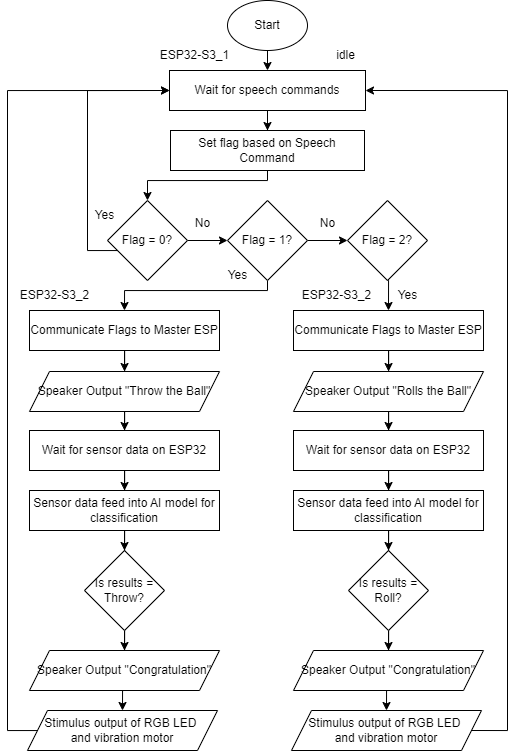

The diagram above was exported from draw.io. Its source (the exported page's mxGraphModel, read from the mxfile embedded in the PNG):
<mxGraphModel dx="742" dy="645" grid="1" gridSize="10" guides="1" tooltips="1" connect="1" arrows="1" fold="1" page="1" pageScale="1" pageWidth="827" pageHeight="1169" math="0" shadow="0">
  <root>
    <mxCell id="WIyWlLk6GJQsqaUBKTNV-0" />
    <mxCell id="WIyWlLk6GJQsqaUBKTNV-1" parent="WIyWlLk6GJQsqaUBKTNV-0" />
    <mxCell id="55JAsz0aKT1kivu6_4wc-4" style="edgeStyle=orthogonalEdgeStyle;rounded=0;orthogonalLoop=1;jettySize=auto;html=1;exitX=0.5;exitY=1;exitDx=0;exitDy=0;entryX=0.5;entryY=0;entryDx=0;entryDy=0;" parent="WIyWlLk6GJQsqaUBKTNV-1" source="55JAsz0aKT1kivu6_4wc-0" target="55JAsz0aKT1kivu6_4wc-2" edge="1">
      <mxGeometry relative="1" as="geometry" />
    </mxCell>
    <mxCell id="55JAsz0aKT1kivu6_4wc-0" value="Start" style="ellipse;whiteSpace=wrap;html=1;" parent="WIyWlLk6GJQsqaUBKTNV-1" vertex="1">
      <mxGeometry x="360" y="30" width="80" height="50" as="geometry" />
    </mxCell>
    <mxCell id="55JAsz0aKT1kivu6_4wc-7" style="edgeStyle=orthogonalEdgeStyle;rounded=0;orthogonalLoop=1;jettySize=auto;html=1;entryX=0.5;entryY=0;entryDx=0;entryDy=0;" parent="WIyWlLk6GJQsqaUBKTNV-1" source="55JAsz0aKT1kivu6_4wc-2" target="55JAsz0aKT1kivu6_4wc-6" edge="1">
      <mxGeometry relative="1" as="geometry" />
    </mxCell>
    <mxCell id="55JAsz0aKT1kivu6_4wc-2" value="Wait for speech commands" style="rounded=0;whiteSpace=wrap;html=1;" parent="WIyWlLk6GJQsqaUBKTNV-1" vertex="1">
      <mxGeometry x="302" y="100" width="196" height="40" as="geometry" />
    </mxCell>
    <mxCell id="55JAsz0aKT1kivu6_4wc-3" value="idle" style="text;html=1;align=center;verticalAlign=middle;resizable=0;points=[];autosize=1;strokeColor=none;fillColor=none;" parent="WIyWlLk6GJQsqaUBKTNV-1" vertex="1">
      <mxGeometry x="458" y="70" width="40" height="30" as="geometry" />
    </mxCell>
    <mxCell id="WxSccL-u1F_pFGXcOseQ-5" style="edgeStyle=orthogonalEdgeStyle;rounded=0;orthogonalLoop=1;jettySize=auto;html=1;" edge="1" parent="WIyWlLk6GJQsqaUBKTNV-1" source="55JAsz0aKT1kivu6_4wc-6" target="WxSccL-u1F_pFGXcOseQ-2">
      <mxGeometry relative="1" as="geometry">
        <Array as="points">
          <mxPoint x="400" y="210" />
          <mxPoint x="280" y="210" />
        </Array>
      </mxGeometry>
    </mxCell>
    <mxCell id="55JAsz0aKT1kivu6_4wc-6" value="Set flag based on Speech Command" style="rounded=0;whiteSpace=wrap;html=1;" parent="WIyWlLk6GJQsqaUBKTNV-1" vertex="1">
      <mxGeometry x="303" y="160" width="194" height="40" as="geometry" />
    </mxCell>
    <mxCell id="WxSccL-u1F_pFGXcOseQ-41" style="edgeStyle=orthogonalEdgeStyle;rounded=0;orthogonalLoop=1;jettySize=auto;html=1;entryX=0.5;entryY=0;entryDx=0;entryDy=0;" edge="1" parent="WIyWlLk6GJQsqaUBKTNV-1" source="55JAsz0aKT1kivu6_4wc-8" target="WxSccL-u1F_pFGXcOseQ-36">
      <mxGeometry relative="1" as="geometry" />
    </mxCell>
    <mxCell id="55JAsz0aKT1kivu6_4wc-8" value="Is results = Throw?" style="rhombus;whiteSpace=wrap;html=1;" parent="WIyWlLk6GJQsqaUBKTNV-1" vertex="1">
      <mxGeometry x="217" y="580" width="80" height="80" as="geometry" />
    </mxCell>
    <mxCell id="55JAsz0aKT1kivu6_4wc-12" value="" style="edgeStyle=orthogonalEdgeStyle;rounded=0;orthogonalLoop=1;jettySize=auto;html=1;" parent="WIyWlLk6GJQsqaUBKTNV-1" source="55JAsz0aKT1kivu6_4wc-9" target="55JAsz0aKT1kivu6_4wc-11" edge="1">
      <mxGeometry relative="1" as="geometry" />
    </mxCell>
    <mxCell id="55JAsz0aKT1kivu6_4wc-9" value="Communicate Flags to Master ESP" style="rounded=0;whiteSpace=wrap;html=1;" parent="WIyWlLk6GJQsqaUBKTNV-1" vertex="1">
      <mxGeometry x="162" y="340" width="190" height="40" as="geometry" />
    </mxCell>
    <mxCell id="WxSccL-u1F_pFGXcOseQ-32" value="" style="edgeStyle=orthogonalEdgeStyle;rounded=0;orthogonalLoop=1;jettySize=auto;html=1;" edge="1" parent="WIyWlLk6GJQsqaUBKTNV-1" source="55JAsz0aKT1kivu6_4wc-11" target="WxSccL-u1F_pFGXcOseQ-31">
      <mxGeometry relative="1" as="geometry" />
    </mxCell>
    <mxCell id="55JAsz0aKT1kivu6_4wc-11" value="Speaker Output &quot;Throw the Ball&quot;" style="shape=parallelogram;perimeter=parallelogramPerimeter;whiteSpace=wrap;html=1;fixedSize=1;" parent="WIyWlLk6GJQsqaUBKTNV-1" vertex="1">
      <mxGeometry x="162" y="401" width="190" height="40" as="geometry" />
    </mxCell>
    <mxCell id="55JAsz0aKT1kivu6_4wc-16" style="edgeStyle=orthogonalEdgeStyle;rounded=0;orthogonalLoop=1;jettySize=auto;html=1;entryX=0.5;entryY=0;entryDx=0;entryDy=0;" parent="WIyWlLk6GJQsqaUBKTNV-1" source="55JAsz0aKT1kivu6_4wc-13" target="55JAsz0aKT1kivu6_4wc-8" edge="1">
      <mxGeometry relative="1" as="geometry" />
    </mxCell>
    <mxCell id="55JAsz0aKT1kivu6_4wc-13" value="Sensor data feed into AI model for classification" style="rounded=0;whiteSpace=wrap;html=1;" parent="WIyWlLk6GJQsqaUBKTNV-1" vertex="1">
      <mxGeometry x="162" y="520" width="190" height="40" as="geometry" />
    </mxCell>
    <mxCell id="WxSccL-u1F_pFGXcOseQ-0" value="ESP32-S3_1" style="text;html=1;align=center;verticalAlign=middle;resizable=0;points=[];autosize=1;strokeColor=none;fillColor=none;" vertex="1" parent="WIyWlLk6GJQsqaUBKTNV-1">
      <mxGeometry x="282" y="70" width="90" height="30" as="geometry" />
    </mxCell>
    <mxCell id="WxSccL-u1F_pFGXcOseQ-6" style="edgeStyle=orthogonalEdgeStyle;rounded=0;orthogonalLoop=1;jettySize=auto;html=1;exitX=1;exitY=0.5;exitDx=0;exitDy=0;entryX=0;entryY=0.5;entryDx=0;entryDy=0;" edge="1" parent="WIyWlLk6GJQsqaUBKTNV-1" source="WxSccL-u1F_pFGXcOseQ-2" target="WxSccL-u1F_pFGXcOseQ-3">
      <mxGeometry relative="1" as="geometry" />
    </mxCell>
    <mxCell id="WxSccL-u1F_pFGXcOseQ-8" style="edgeStyle=orthogonalEdgeStyle;rounded=0;orthogonalLoop=1;jettySize=auto;html=1;entryX=0;entryY=0.5;entryDx=0;entryDy=0;" edge="1" parent="WIyWlLk6GJQsqaUBKTNV-1" source="WxSccL-u1F_pFGXcOseQ-2" target="55JAsz0aKT1kivu6_4wc-2">
      <mxGeometry relative="1" as="geometry">
        <Array as="points">
          <mxPoint x="220" y="280" />
          <mxPoint x="220" y="120" />
        </Array>
      </mxGeometry>
    </mxCell>
    <mxCell id="WxSccL-u1F_pFGXcOseQ-2" value="Flag = 0?" style="rhombus;whiteSpace=wrap;html=1;" vertex="1" parent="WIyWlLk6GJQsqaUBKTNV-1">
      <mxGeometry x="240" y="230" width="80" height="80" as="geometry" />
    </mxCell>
    <mxCell id="WxSccL-u1F_pFGXcOseQ-7" style="edgeStyle=orthogonalEdgeStyle;rounded=0;orthogonalLoop=1;jettySize=auto;html=1;exitX=1;exitY=0.5;exitDx=0;exitDy=0;entryX=0;entryY=0.5;entryDx=0;entryDy=0;" edge="1" parent="WIyWlLk6GJQsqaUBKTNV-1" source="WxSccL-u1F_pFGXcOseQ-3" target="WxSccL-u1F_pFGXcOseQ-4">
      <mxGeometry relative="1" as="geometry" />
    </mxCell>
    <mxCell id="WxSccL-u1F_pFGXcOseQ-9" style="edgeStyle=orthogonalEdgeStyle;rounded=0;orthogonalLoop=1;jettySize=auto;html=1;exitX=0.5;exitY=1;exitDx=0;exitDy=0;entryX=0.5;entryY=0;entryDx=0;entryDy=0;" edge="1" parent="WIyWlLk6GJQsqaUBKTNV-1" source="WxSccL-u1F_pFGXcOseQ-3" target="55JAsz0aKT1kivu6_4wc-9">
      <mxGeometry relative="1" as="geometry">
        <Array as="points">
          <mxPoint x="400" y="320" />
          <mxPoint x="257" y="320" />
        </Array>
      </mxGeometry>
    </mxCell>
    <mxCell id="WxSccL-u1F_pFGXcOseQ-3" value="Flag = 1?" style="rhombus;whiteSpace=wrap;html=1;" vertex="1" parent="WIyWlLk6GJQsqaUBKTNV-1">
      <mxGeometry x="360" y="230" width="80" height="80" as="geometry" />
    </mxCell>
    <mxCell id="WxSccL-u1F_pFGXcOseQ-58" style="edgeStyle=orthogonalEdgeStyle;rounded=0;orthogonalLoop=1;jettySize=auto;html=1;exitX=0.5;exitY=1;exitDx=0;exitDy=0;entryX=0.5;entryY=0;entryDx=0;entryDy=0;" edge="1" parent="WIyWlLk6GJQsqaUBKTNV-1" source="WxSccL-u1F_pFGXcOseQ-4" target="WxSccL-u1F_pFGXcOseQ-47">
      <mxGeometry relative="1" as="geometry" />
    </mxCell>
    <mxCell id="WxSccL-u1F_pFGXcOseQ-4" value="Flag = 2?" style="rhombus;whiteSpace=wrap;html=1;" vertex="1" parent="WIyWlLk6GJQsqaUBKTNV-1">
      <mxGeometry x="480" y="230" width="80" height="80" as="geometry" />
    </mxCell>
    <mxCell id="WxSccL-u1F_pFGXcOseQ-10" value="Yes" style="text;html=1;align=center;verticalAlign=middle;resizable=0;points=[];autosize=1;strokeColor=none;fillColor=none;" vertex="1" parent="WIyWlLk6GJQsqaUBKTNV-1">
      <mxGeometry x="217" y="230" width="40" height="30" as="geometry" />
    </mxCell>
    <mxCell id="WxSccL-u1F_pFGXcOseQ-11" value="No" style="text;html=1;align=center;verticalAlign=middle;resizable=0;points=[];autosize=1;strokeColor=none;fillColor=none;" vertex="1" parent="WIyWlLk6GJQsqaUBKTNV-1">
      <mxGeometry x="315" y="238" width="40" height="30" as="geometry" />
    </mxCell>
    <mxCell id="WxSccL-u1F_pFGXcOseQ-12" value="No" style="text;html=1;align=center;verticalAlign=middle;resizable=0;points=[];autosize=1;strokeColor=none;fillColor=none;" vertex="1" parent="WIyWlLk6GJQsqaUBKTNV-1">
      <mxGeometry x="440" y="238" width="40" height="30" as="geometry" />
    </mxCell>
    <mxCell id="WxSccL-u1F_pFGXcOseQ-13" value="Yes" style="text;html=1;align=center;verticalAlign=middle;resizable=0;points=[];autosize=1;strokeColor=none;fillColor=none;" vertex="1" parent="WIyWlLk6GJQsqaUBKTNV-1">
      <mxGeometry x="350" y="290" width="40" height="30" as="geometry" />
    </mxCell>
    <mxCell id="WxSccL-u1F_pFGXcOseQ-22" value="Yes" style="text;html=1;align=center;verticalAlign=middle;resizable=0;points=[];autosize=1;strokeColor=none;fillColor=none;" vertex="1" parent="WIyWlLk6GJQsqaUBKTNV-1">
      <mxGeometry x="520" y="310" width="40" height="30" as="geometry" />
    </mxCell>
    <mxCell id="WxSccL-u1F_pFGXcOseQ-33" value="" style="edgeStyle=orthogonalEdgeStyle;rounded=0;orthogonalLoop=1;jettySize=auto;html=1;" edge="1" parent="WIyWlLk6GJQsqaUBKTNV-1" source="WxSccL-u1F_pFGXcOseQ-31" target="55JAsz0aKT1kivu6_4wc-13">
      <mxGeometry relative="1" as="geometry" />
    </mxCell>
    <mxCell id="WxSccL-u1F_pFGXcOseQ-31" value="Wait for sensor data on ESP32" style="rounded=0;whiteSpace=wrap;html=1;" vertex="1" parent="WIyWlLk6GJQsqaUBKTNV-1">
      <mxGeometry x="162" y="460" width="190" height="40" as="geometry" />
    </mxCell>
    <mxCell id="WxSccL-u1F_pFGXcOseQ-34" value="ESP32-S3_2" style="text;html=1;align=center;verticalAlign=middle;resizable=0;points=[];autosize=1;strokeColor=none;fillColor=none;" vertex="1" parent="WIyWlLk6GJQsqaUBKTNV-1">
      <mxGeometry x="142" y="310" width="90" height="30" as="geometry" />
    </mxCell>
    <mxCell id="WxSccL-u1F_pFGXcOseQ-42" style="edgeStyle=orthogonalEdgeStyle;rounded=0;orthogonalLoop=1;jettySize=auto;html=1;exitX=0.5;exitY=1;exitDx=0;exitDy=0;entryX=0.5;entryY=0;entryDx=0;entryDy=0;" edge="1" parent="WIyWlLk6GJQsqaUBKTNV-1" source="WxSccL-u1F_pFGXcOseQ-36" target="WxSccL-u1F_pFGXcOseQ-38">
      <mxGeometry relative="1" as="geometry" />
    </mxCell>
    <mxCell id="WxSccL-u1F_pFGXcOseQ-36" value="Speaker Output &quot;Congratulation&quot;" style="shape=parallelogram;perimeter=parallelogramPerimeter;whiteSpace=wrap;html=1;fixedSize=1;" vertex="1" parent="WIyWlLk6GJQsqaUBKTNV-1">
      <mxGeometry x="162" y="680" width="190" height="40" as="geometry" />
    </mxCell>
    <mxCell id="WxSccL-u1F_pFGXcOseQ-43" style="edgeStyle=orthogonalEdgeStyle;rounded=0;orthogonalLoop=1;jettySize=auto;html=1;entryX=0;entryY=0.5;entryDx=0;entryDy=0;" edge="1" parent="WIyWlLk6GJQsqaUBKTNV-1" source="WxSccL-u1F_pFGXcOseQ-38" target="55JAsz0aKT1kivu6_4wc-2">
      <mxGeometry relative="1" as="geometry">
        <Array as="points">
          <mxPoint x="140" y="760" />
          <mxPoint x="140" y="120" />
        </Array>
      </mxGeometry>
    </mxCell>
    <mxCell id="WxSccL-u1F_pFGXcOseQ-38" value="Stimulus output of RGB LED&amp;nbsp;&lt;div&gt;and vibration motor&lt;/div&gt;" style="shape=parallelogram;perimeter=parallelogramPerimeter;whiteSpace=wrap;html=1;fixedSize=1;" vertex="1" parent="WIyWlLk6GJQsqaUBKTNV-1">
      <mxGeometry x="160" y="740" width="190" height="40" as="geometry" />
    </mxCell>
    <mxCell id="WxSccL-u1F_pFGXcOseQ-44" style="edgeStyle=orthogonalEdgeStyle;rounded=0;orthogonalLoop=1;jettySize=auto;html=1;entryX=0.5;entryY=0;entryDx=0;entryDy=0;" edge="1" parent="WIyWlLk6GJQsqaUBKTNV-1" source="WxSccL-u1F_pFGXcOseQ-45" target="WxSccL-u1F_pFGXcOseQ-55">
      <mxGeometry relative="1" as="geometry" />
    </mxCell>
    <mxCell id="WxSccL-u1F_pFGXcOseQ-45" value="Is results = Roll?" style="rhombus;whiteSpace=wrap;html=1;" vertex="1" parent="WIyWlLk6GJQsqaUBKTNV-1">
      <mxGeometry x="481" y="580" width="80" height="80" as="geometry" />
    </mxCell>
    <mxCell id="WxSccL-u1F_pFGXcOseQ-46" value="" style="edgeStyle=orthogonalEdgeStyle;rounded=0;orthogonalLoop=1;jettySize=auto;html=1;" edge="1" parent="WIyWlLk6GJQsqaUBKTNV-1" source="WxSccL-u1F_pFGXcOseQ-47" target="WxSccL-u1F_pFGXcOseQ-49">
      <mxGeometry relative="1" as="geometry" />
    </mxCell>
    <mxCell id="WxSccL-u1F_pFGXcOseQ-47" value="Communicate Flags to Master ESP" style="rounded=0;whiteSpace=wrap;html=1;" vertex="1" parent="WIyWlLk6GJQsqaUBKTNV-1">
      <mxGeometry x="426" y="340" width="190" height="40" as="geometry" />
    </mxCell>
    <mxCell id="WxSccL-u1F_pFGXcOseQ-48" value="" style="edgeStyle=orthogonalEdgeStyle;rounded=0;orthogonalLoop=1;jettySize=auto;html=1;" edge="1" parent="WIyWlLk6GJQsqaUBKTNV-1" source="WxSccL-u1F_pFGXcOseQ-49" target="WxSccL-u1F_pFGXcOseQ-53">
      <mxGeometry relative="1" as="geometry" />
    </mxCell>
    <mxCell id="WxSccL-u1F_pFGXcOseQ-49" value="Speaker Output &quot;Rolls the Ball&quot;" style="shape=parallelogram;perimeter=parallelogramPerimeter;whiteSpace=wrap;html=1;fixedSize=1;" vertex="1" parent="WIyWlLk6GJQsqaUBKTNV-1">
      <mxGeometry x="426" y="401" width="190" height="40" as="geometry" />
    </mxCell>
    <mxCell id="WxSccL-u1F_pFGXcOseQ-50" style="edgeStyle=orthogonalEdgeStyle;rounded=0;orthogonalLoop=1;jettySize=auto;html=1;entryX=0.5;entryY=0;entryDx=0;entryDy=0;" edge="1" parent="WIyWlLk6GJQsqaUBKTNV-1" source="WxSccL-u1F_pFGXcOseQ-51" target="WxSccL-u1F_pFGXcOseQ-45">
      <mxGeometry relative="1" as="geometry" />
    </mxCell>
    <mxCell id="WxSccL-u1F_pFGXcOseQ-51" value="Sensor data feed into AI model for classification" style="rounded=0;whiteSpace=wrap;html=1;" vertex="1" parent="WIyWlLk6GJQsqaUBKTNV-1">
      <mxGeometry x="426" y="520" width="190" height="40" as="geometry" />
    </mxCell>
    <mxCell id="WxSccL-u1F_pFGXcOseQ-52" value="" style="edgeStyle=orthogonalEdgeStyle;rounded=0;orthogonalLoop=1;jettySize=auto;html=1;" edge="1" parent="WIyWlLk6GJQsqaUBKTNV-1" source="WxSccL-u1F_pFGXcOseQ-53" target="WxSccL-u1F_pFGXcOseQ-51">
      <mxGeometry relative="1" as="geometry" />
    </mxCell>
    <mxCell id="WxSccL-u1F_pFGXcOseQ-53" value="Wait for sensor data on ESP32" style="rounded=0;whiteSpace=wrap;html=1;" vertex="1" parent="WIyWlLk6GJQsqaUBKTNV-1">
      <mxGeometry x="426" y="460" width="190" height="40" as="geometry" />
    </mxCell>
    <mxCell id="WxSccL-u1F_pFGXcOseQ-54" style="edgeStyle=orthogonalEdgeStyle;rounded=0;orthogonalLoop=1;jettySize=auto;html=1;exitX=0.5;exitY=1;exitDx=0;exitDy=0;entryX=0.5;entryY=0;entryDx=0;entryDy=0;" edge="1" parent="WIyWlLk6GJQsqaUBKTNV-1" source="WxSccL-u1F_pFGXcOseQ-55" target="WxSccL-u1F_pFGXcOseQ-56">
      <mxGeometry relative="1" as="geometry" />
    </mxCell>
    <mxCell id="WxSccL-u1F_pFGXcOseQ-55" value="Speaker Output &quot;Congratulation&quot;" style="shape=parallelogram;perimeter=parallelogramPerimeter;whiteSpace=wrap;html=1;fixedSize=1;" vertex="1" parent="WIyWlLk6GJQsqaUBKTNV-1">
      <mxGeometry x="426" y="680" width="190" height="40" as="geometry" />
    </mxCell>
    <mxCell id="WxSccL-u1F_pFGXcOseQ-59" style="edgeStyle=orthogonalEdgeStyle;rounded=0;orthogonalLoop=1;jettySize=auto;html=1;exitX=1;exitY=0.5;exitDx=0;exitDy=0;entryX=1;entryY=0.5;entryDx=0;entryDy=0;" edge="1" parent="WIyWlLk6GJQsqaUBKTNV-1" source="WxSccL-u1F_pFGXcOseQ-56" target="55JAsz0aKT1kivu6_4wc-2">
      <mxGeometry relative="1" as="geometry">
        <Array as="points">
          <mxPoint x="640" y="760" />
          <mxPoint x="640" y="120" />
        </Array>
      </mxGeometry>
    </mxCell>
    <mxCell id="WxSccL-u1F_pFGXcOseQ-56" value="Stimulus output of RGB LED&amp;nbsp;&lt;div&gt;and vibration motor&lt;/div&gt;" style="shape=parallelogram;perimeter=parallelogramPerimeter;whiteSpace=wrap;html=1;fixedSize=1;" vertex="1" parent="WIyWlLk6GJQsqaUBKTNV-1">
      <mxGeometry x="424" y="740" width="190" height="40" as="geometry" />
    </mxCell>
    <mxCell id="WxSccL-u1F_pFGXcOseQ-60" value="ESP32-S3_2" style="text;html=1;align=center;verticalAlign=middle;resizable=0;points=[];autosize=1;strokeColor=none;fillColor=none;" vertex="1" parent="WIyWlLk6GJQsqaUBKTNV-1">
      <mxGeometry x="424" y="310" width="90" height="30" as="geometry" />
    </mxCell>
  </root>
</mxGraphModel>